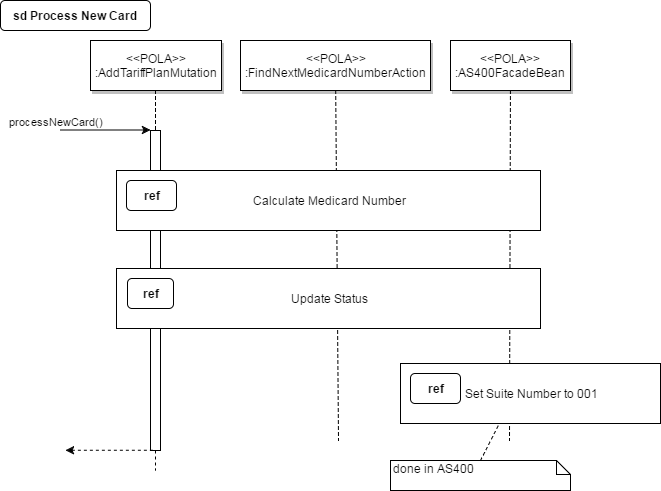

The diagram above was exported from draw.io. Its source (the exported page's mxGraphModel, read from the mxfile embedded in the PNG):
<mxGraphModel dx="1426" dy="755" grid="1" gridSize="10" guides="1" tooltips="1" connect="1" arrows="1" fold="1" page="0" pageScale="1.5" pageWidth="826" pageHeight="1169" background="#ffffff" math="0" shadow="0">
  <root>
    <mxCell id="0" style=";html=1;" />
    <mxCell id="1" style=";html=1;" parent="0" />
    <mxCell id="104" value="" style="edgeStyle=none;endArrow=none;dashed=1;html=1;" parent="1" source="103" edge="1">
      <mxGeometry x="312.33506944444457" y="165" width="100" height="100" as="geometry">
        <mxPoint x="387.25887345679007" y="110" as="sourcePoint" />
        <mxPoint x="388" y="460" as="targetPoint" />
      </mxGeometry>
    </mxCell>
    <mxCell id="2" value="" style="fillColor=#FFFFFF;strokeColor=#000000;html=1;" parent="1" vertex="1">
      <mxGeometry x="200" y="150" width="10" height="320" as="geometry" />
    </mxCell>
    <mxCell id="3" value="processNewCard()" style="edgeStyle=none;verticalLabelPosition=top;verticalAlign=bottom;labelPosition=left;align=right;html=1;" parent="1" edge="1">
      <mxGeometry x="110" y="49.5" width="100" height="100" as="geometry">
        <mxPoint x="110" y="149.5" as="sourcePoint" />
        <mxPoint x="200" y="149.5" as="targetPoint" />
      </mxGeometry>
    </mxCell>
    <mxCell id="4" value="&amp;lt;&amp;lt;POLA&amp;gt;&amp;gt;&lt;br&gt;:AddTariffPlanMutation" style="shadow=1;fillColor=#FFFFFF;strokeColor=#000000;html=1;" parent="1" vertex="1">
      <mxGeometry x="140" y="60" width="131" height="50" as="geometry" />
    </mxCell>
    <mxCell id="7" value="&amp;lt;&amp;lt;POLA&amp;gt;&amp;gt;&lt;br&gt;:AS400FacadeBean" style="shadow=1;fillColor=#FFFFFF;strokeColor=#000000;html=1;" parent="1" vertex="1">
      <mxGeometry x="500" y="60" width="120" height="50" as="geometry" />
    </mxCell>
    <mxCell id="12" value="" style="edgeStyle=none;verticalLabelPosition=top;verticalAlign=bottom;labelPosition=left;align=right;endArrow=none;startArrow=classic;dashed=1;html=1;" parent="1" edge="1">
      <mxGeometry x="115" y="369.7588734567901" width="100" height="100" as="geometry">
        <mxPoint x="115" y="469.7588734567901" as="sourcePoint" />
        <mxPoint x="205" y="469.7588734567901" as="targetPoint" />
      </mxGeometry>
    </mxCell>
    <mxCell id="33" value="" style="edgeStyle=elbowEdgeStyle;elbow=horizontal;endArrow=none;dashed=1;html=1;" parent="1" source="4" target="2" edge="1">
      <mxGeometry x="230.00000000000003" y="310" width="100" height="100" as="geometry">
        <mxPoint x="230.00000000000003" y="410" as="sourcePoint" />
        <mxPoint x="330" y="310" as="targetPoint" />
      </mxGeometry>
    </mxCell>
    <mxCell id="44" value="" style="edgeStyle=none;dashed=1;endArrow=none;html=1;" parent="1" source="2" edge="1">
      <mxGeometry x="50" y="300" width="100" height="100" as="geometry">
        <mxPoint x="50" y="400" as="sourcePoint" />
        <mxPoint x="205" y="490" as="targetPoint" />
      </mxGeometry>
    </mxCell>
    <mxCell id="71" value="sd Process New Card" style="rounded=1;fontStyle=1;fillColor=#FFFFFF;strokeColor=#000000;html=1;" parent="1" vertex="1">
      <mxGeometry x="50" y="20" width="150" height="30" as="geometry" />
    </mxCell>
    <mxCell id="99" style="rounded=0;html=1;endArrow=none;endFill=0;dashed=1;exitX=0.5;exitY=0;" parent="1" edge="1" source="98">
      <mxGeometry relative="1" as="geometry">
        <mxPoint x="574.5714285714287" y="468" as="sourcePoint" />
        <mxPoint x="548.8571428571429" y="443" as="targetPoint" />
      </mxGeometry>
    </mxCell>
    <mxCell id="98" value="done in AS400" style="shape=note;whiteSpace=wrap;html=1;size=14;verticalAlign=top;align=left;spacingTop=-6;rounded=0;" parent="1" vertex="1">
      <mxGeometry x="440" y="480" width="180" height="30" as="geometry" />
    </mxCell>
    <mxCell id="103" value="&amp;lt;&amp;lt;POLA&amp;gt;&amp;gt;&lt;br&gt;:FindNextMedicardNumberAction" style="shadow=1;fillColor=#FFFFFF;strokeColor=#000000;html=1;" parent="1" vertex="1">
      <mxGeometry x="290" y="60" width="190" height="50" as="geometry" />
    </mxCell>
    <mxCell id="8" value="" style="edgeStyle=none;endArrow=none;dashed=1;html=1;" parent="1" source="7" edge="1">
      <mxGeometry x="472.33506944444457" y="168" width="100" height="100" as="geometry">
        <mxPoint x="547.2588734567901" y="113" as="sourcePoint" />
        <mxPoint x="559" y="460" as="targetPoint" />
      </mxGeometry>
    </mxCell>
    <mxCell id="107" value="" style="group" parent="1" vertex="1" connectable="0">
      <mxGeometry x="166" y="288" width="424" height="60" as="geometry" />
    </mxCell>
    <mxCell id="90" value="Update Status" style="whiteSpace=wrap;html=1;rounded=0;" parent="107" vertex="1">
      <mxGeometry width="424" height="60" as="geometry" />
    </mxCell>
    <mxCell id="89" value="&lt;b&gt;ref&lt;/b&gt;" style="whiteSpace=wrap;html=1;rounded=1;" parent="107" vertex="1">
      <mxGeometry x="11" y="10" width="46" height="30" as="geometry" />
    </mxCell>
    <mxCell id="108" value="" style="group" parent="1" vertex="1" connectable="0">
      <mxGeometry x="166" y="190" width="424" height="60" as="geometry" />
    </mxCell>
    <mxCell id="100" value="Calculate Medicard Number" style="whiteSpace=wrap;html=1;rounded=0;" parent="108" vertex="1">
      <mxGeometry width="424" height="60" as="geometry" />
    </mxCell>
    <mxCell id="102" value="&lt;b&gt;ref&lt;/b&gt;" style="whiteSpace=wrap;html=1;rounded=1;" parent="108" vertex="1">
      <mxGeometry x="10" y="10" width="50" height="30" as="geometry" />
    </mxCell>
    <mxCell id="111" value="" style="group" vertex="1" connectable="0" parent="1">
      <mxGeometry x="450" y="383" width="260" height="60" as="geometry" />
    </mxCell>
    <mxCell id="93" value="Set Suite Number to 001&lt;br&gt;" style="whiteSpace=wrap;html=1;rounded=0;flipV=1;" parent="111" vertex="1">
      <mxGeometry width="260" height="60" as="geometry" />
    </mxCell>
    <mxCell id="94" value="&lt;b&gt;ref&lt;/b&gt;" style="whiteSpace=wrap;html=1;rounded=1;" parent="111" vertex="1">
      <mxGeometry x="10" y="10" width="50" height="30" as="geometry" />
    </mxCell>
  </root>
</mxGraphModel>